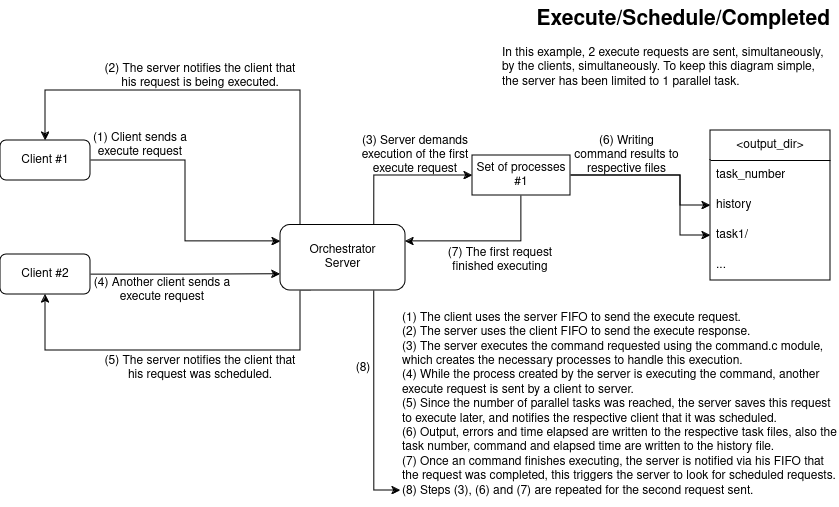

The diagram above was exported from draw.io. Its source (the exported page's mxGraphModel, read from the mxfile embedded in the PNG):
<mxGraphModel dx="880" dy="495" grid="1" gridSize="10" guides="1" tooltips="1" connect="1" arrows="1" fold="1" page="1" pageScale="1" pageWidth="850" pageHeight="1100" math="0" shadow="0">
  <root>
    <mxCell id="0" />
    <mxCell id="1" parent="0" />
    <mxCell id="OTiAG1ZagbwWr7k3xQRL-14" style="edgeStyle=orthogonalEdgeStyle;rounded=0;orthogonalLoop=1;jettySize=auto;html=1;exitX=1;exitY=0.5;exitDx=0;exitDy=0;entryX=0;entryY=0.75;entryDx=0;entryDy=0;" parent="1" source="OTiAG1ZagbwWr7k3xQRL-2" target="OTiAG1ZagbwWr7k3xQRL-16" edge="1">
      <mxGeometry relative="1" as="geometry">
        <mxPoint x="370" y="334.02200000000005" as="targetPoint" />
      </mxGeometry>
    </mxCell>
    <mxCell id="OTiAG1ZagbwWr7k3xQRL-2" value="Client #2" style="rounded=1;whiteSpace=wrap;html=1;" parent="1" vertex="1">
      <mxGeometry x="60" y="324" width="90" height="40" as="geometry" />
    </mxCell>
    <mxCell id="OTiAG1ZagbwWr7k3xQRL-4" style="edgeStyle=orthogonalEdgeStyle;rounded=0;orthogonalLoop=1;jettySize=auto;html=1;exitX=1;exitY=0.5;exitDx=0;exitDy=0;entryX=0;entryY=0.25;entryDx=0;entryDy=0;" parent="1" source="OTiAG1ZagbwWr7k3xQRL-3" target="OTiAG1ZagbwWr7k3xQRL-16" edge="1">
      <mxGeometry relative="1" as="geometry">
        <mxPoint x="370" y="307.25" as="targetPoint" />
      </mxGeometry>
    </mxCell>
    <mxCell id="OTiAG1ZagbwWr7k3xQRL-3" value="Client #1" style="rounded=1;whiteSpace=wrap;html=1;" parent="1" vertex="1">
      <mxGeometry x="60" y="210" width="90" height="40" as="geometry" />
    </mxCell>
    <mxCell id="OTiAG1ZagbwWr7k3xQRL-6" value="(1) Client sends a execute request" style="text;html=1;align=center;verticalAlign=middle;whiteSpace=wrap;rounded=0;" parent="1" vertex="1">
      <mxGeometry x="130" y="200" width="140" height="30" as="geometry" />
    </mxCell>
    <mxCell id="OTiAG1ZagbwWr7k3xQRL-9" value="&amp;lt;output_dir&amp;gt;" style="swimlane;fontStyle=0;childLayout=stackLayout;horizontal=1;startSize=30;horizontalStack=0;resizeParent=1;resizeParentMax=0;resizeLast=0;collapsible=1;marginBottom=0;whiteSpace=wrap;html=1;" parent="1" vertex="1">
      <mxGeometry x="770" y="200" width="120" height="150" as="geometry" />
    </mxCell>
    <mxCell id="OTiAG1ZagbwWr7k3xQRL-10" value="task_number" style="text;strokeColor=none;fillColor=none;align=left;verticalAlign=middle;spacingLeft=4;spacingRight=4;overflow=hidden;points=[[0,0.5],[1,0.5]];portConstraint=eastwest;rotatable=0;whiteSpace=wrap;html=1;" parent="OTiAG1ZagbwWr7k3xQRL-9" vertex="1">
      <mxGeometry y="30" width="120" height="30" as="geometry" />
    </mxCell>
    <mxCell id="qVnQ6gSnVdwOvjy4rbDo-1" value="history" style="text;strokeColor=none;fillColor=none;align=left;verticalAlign=middle;spacingLeft=4;spacingRight=4;overflow=hidden;points=[[0,0.5],[1,0.5]];portConstraint=eastwest;rotatable=0;whiteSpace=wrap;html=1;" vertex="1" parent="OTiAG1ZagbwWr7k3xQRL-9">
      <mxGeometry y="60" width="120" height="30" as="geometry" />
    </mxCell>
    <mxCell id="OTiAG1ZagbwWr7k3xQRL-11" value="task1/" style="text;strokeColor=none;fillColor=none;align=left;verticalAlign=middle;spacingLeft=4;spacingRight=4;overflow=hidden;points=[[0,0.5],[1,0.5]];portConstraint=eastwest;rotatable=0;whiteSpace=wrap;html=1;" parent="OTiAG1ZagbwWr7k3xQRL-9" vertex="1">
      <mxGeometry y="90" width="120" height="30" as="geometry" />
    </mxCell>
    <mxCell id="OTiAG1ZagbwWr7k3xQRL-13" value="..." style="text;strokeColor=none;fillColor=none;align=left;verticalAlign=middle;spacingLeft=4;spacingRight=4;overflow=hidden;points=[[0,0.5],[1,0.5]];portConstraint=eastwest;rotatable=0;whiteSpace=wrap;html=1;" parent="OTiAG1ZagbwWr7k3xQRL-9" vertex="1">
      <mxGeometry y="120" width="120" height="30" as="geometry" />
    </mxCell>
    <mxCell id="OTiAG1ZagbwWr7k3xQRL-22" style="edgeStyle=orthogonalEdgeStyle;rounded=0;orthogonalLoop=1;jettySize=auto;html=1;entryX=0.5;entryY=0;entryDx=0;entryDy=0;" parent="1" source="OTiAG1ZagbwWr7k3xQRL-16" target="OTiAG1ZagbwWr7k3xQRL-3" edge="1">
      <mxGeometry relative="1" as="geometry">
        <Array as="points">
          <mxPoint x="360" y="160" />
          <mxPoint x="105" y="160" />
        </Array>
      </mxGeometry>
    </mxCell>
    <mxCell id="OTiAG1ZagbwWr7k3xQRL-25" style="edgeStyle=orthogonalEdgeStyle;rounded=0;orthogonalLoop=1;jettySize=auto;html=1;exitX=0.25;exitY=1;exitDx=0;exitDy=0;entryX=0.5;entryY=1;entryDx=0;entryDy=0;" parent="1" source="OTiAG1ZagbwWr7k3xQRL-16" target="OTiAG1ZagbwWr7k3xQRL-2" edge="1">
      <mxGeometry relative="1" as="geometry">
        <Array as="points">
          <mxPoint x="360" y="360" />
          <mxPoint x="360" y="420" />
          <mxPoint x="105" y="420" />
        </Array>
      </mxGeometry>
    </mxCell>
    <mxCell id="OTiAG1ZagbwWr7k3xQRL-30" style="edgeStyle=orthogonalEdgeStyle;rounded=0;orthogonalLoop=1;jettySize=auto;html=1;exitX=0.75;exitY=0;exitDx=0;exitDy=0;entryX=0;entryY=0.5;entryDx=0;entryDy=0;" parent="1" source="OTiAG1ZagbwWr7k3xQRL-16" target="OTiAG1ZagbwWr7k3xQRL-29" edge="1">
      <mxGeometry relative="1" as="geometry" />
    </mxCell>
    <mxCell id="OTiAG1ZagbwWr7k3xQRL-37" style="edgeStyle=orthogonalEdgeStyle;rounded=0;orthogonalLoop=1;jettySize=auto;html=1;exitX=0.75;exitY=1;exitDx=0;exitDy=0;" parent="1" source="OTiAG1ZagbwWr7k3xQRL-16" edge="1">
      <mxGeometry relative="1" as="geometry">
        <mxPoint x="460" y="560" as="targetPoint" />
        <Array as="points">
          <mxPoint x="434" y="560" />
        </Array>
      </mxGeometry>
    </mxCell>
    <mxCell id="OTiAG1ZagbwWr7k3xQRL-16" value="Orchestrator&lt;br&gt;Server" style="rounded=1;whiteSpace=wrap;html=1;" parent="1" vertex="1">
      <mxGeometry x="340" y="294.5" width="125" height="65.5" as="geometry" />
    </mxCell>
    <mxCell id="OTiAG1ZagbwWr7k3xQRL-18" value="&lt;h1 align=&quot;right&quot; style=&quot;margin-top: 0px; font-size: 21px;&quot;&gt;Execute/Schedule/Completed&lt;br&gt;&lt;/h1&gt;&lt;p&gt;In this example, 2 execute requests are sent, &lt;span class=&quot;yKMVIe&quot; aria-level=&quot;1&quot; role=&quot;heading&quot;&gt;simultaneously&lt;/span&gt;, by the clients, &lt;span class=&quot;yKMVIe&quot; aria-level=&quot;1&quot; role=&quot;heading&quot;&gt;simultaneously&lt;/span&gt;. To keep this diagram simple, the server has been limited to 1 parallel task.&lt;br&gt;&lt;/p&gt;" style="text;html=1;whiteSpace=wrap;overflow=hidden;rounded=0;" parent="1" vertex="1">
      <mxGeometry x="560" y="70" width="330" height="120" as="geometry" />
    </mxCell>
    <mxCell id="OTiAG1ZagbwWr7k3xQRL-19" value="(2) The server notifies the client&amp;nbsp;that his request is being executed." style="text;html=1;align=center;verticalAlign=middle;whiteSpace=wrap;rounded=0;" parent="1" vertex="1">
      <mxGeometry x="160" y="131" width="200" height="30" as="geometry" />
    </mxCell>
    <mxCell id="OTiAG1ZagbwWr7k3xQRL-23" value="&lt;div&gt;(1) The client uses the server FIFO to send the execute request.&lt;/div&gt;&lt;div&gt;(2) The server uses the client FIFO to send the execute response.&lt;br&gt;&lt;/div&gt;&lt;div&gt;(3) The server executes the command requested using the command.c module, which creates the necessary processes to handle this execution.&lt;/div&gt;&lt;div&gt;(4) While the process created by the server is executing the command, another execute request is sent by a client to server.&lt;br&gt;&lt;/div&gt;&lt;div&gt;(5) Since the number of parallel tasks was reached, the server saves this request to execute later, and notifies the respective client that it was scheduled.&lt;br&gt;&lt;/div&gt;&lt;div&gt;(6) Output, errors and time elapsed are written to the respective task files, also the task number, command and elapsed time are written to the history file.&lt;br&gt;&lt;/div&gt;&lt;div&gt;(7) Once an command finishes executing, the server is notified via his FIFO that the request was completed, this triggers the server to look for scheduled requests.&lt;/div&gt;&lt;div&gt;(8) Steps (3), (6) and (7) are repeated for the second request sent.&lt;br&gt;&lt;/div&gt;" style="text;html=1;whiteSpace=wrap;overflow=hidden;rounded=0;" parent="1" vertex="1">
      <mxGeometry x="460" y="374" width="437.75" height="200" as="geometry" />
    </mxCell>
    <mxCell id="OTiAG1ZagbwWr7k3xQRL-24" value="(4) Another client sends a execute request" style="text;html=1;align=center;verticalAlign=middle;whiteSpace=wrap;rounded=0;" parent="1" vertex="1">
      <mxGeometry x="152" y="345" width="140" height="30" as="geometry" />
    </mxCell>
    <mxCell id="OTiAG1ZagbwWr7k3xQRL-27" value="(5) The server notifies the client&amp;nbsp;that his request was scheduled." style="text;html=1;align=center;verticalAlign=middle;whiteSpace=wrap;rounded=0;" parent="1" vertex="1">
      <mxGeometry x="160" y="423" width="200" height="30" as="geometry" />
    </mxCell>
    <mxCell id="OTiAG1ZagbwWr7k3xQRL-32" style="edgeStyle=orthogonalEdgeStyle;rounded=0;orthogonalLoop=1;jettySize=auto;html=1;exitX=0.5;exitY=1;exitDx=0;exitDy=0;entryX=1;entryY=0.25;entryDx=0;entryDy=0;" parent="1" source="OTiAG1ZagbwWr7k3xQRL-29" target="OTiAG1ZagbwWr7k3xQRL-16" edge="1">
      <mxGeometry relative="1" as="geometry" />
    </mxCell>
    <mxCell id="OTiAG1ZagbwWr7k3xQRL-35" style="edgeStyle=orthogonalEdgeStyle;rounded=0;orthogonalLoop=1;jettySize=auto;html=1;exitX=1;exitY=0.5;exitDx=0;exitDy=0;entryX=0;entryY=0.5;entryDx=0;entryDy=0;" parent="1" source="OTiAG1ZagbwWr7k3xQRL-29" target="OTiAG1ZagbwWr7k3xQRL-11" edge="1">
      <mxGeometry relative="1" as="geometry">
        <Array as="points">
          <mxPoint x="740" y="245" />
          <mxPoint x="740" y="305" />
        </Array>
        <mxPoint x="660" y="300" as="targetPoint" />
      </mxGeometry>
    </mxCell>
    <mxCell id="qVnQ6gSnVdwOvjy4rbDo-2" style="edgeStyle=orthogonalEdgeStyle;rounded=0;orthogonalLoop=1;jettySize=auto;html=1;entryX=0;entryY=0.5;entryDx=0;entryDy=0;" edge="1" parent="1" source="OTiAG1ZagbwWr7k3xQRL-29" target="qVnQ6gSnVdwOvjy4rbDo-1">
      <mxGeometry relative="1" as="geometry">
        <Array as="points">
          <mxPoint x="740" y="245" />
          <mxPoint x="740" y="275" />
        </Array>
      </mxGeometry>
    </mxCell>
    <mxCell id="OTiAG1ZagbwWr7k3xQRL-29" value="Set of processes #1" style="rounded=0;whiteSpace=wrap;html=1;" parent="1" vertex="1">
      <mxGeometry x="532" y="225" width="98" height="40" as="geometry" />
    </mxCell>
    <mxCell id="OTiAG1ZagbwWr7k3xQRL-31" value="(3) Server demands execution of the first execute request" style="text;html=1;align=center;verticalAlign=middle;whiteSpace=wrap;rounded=0;" parent="1" vertex="1">
      <mxGeometry x="415" y="210" width="120" height="30" as="geometry" />
    </mxCell>
    <mxCell id="OTiAG1ZagbwWr7k3xQRL-33" value="(7) The first request finished executing" style="text;html=1;align=center;verticalAlign=middle;whiteSpace=wrap;rounded=0;" parent="1" vertex="1">
      <mxGeometry x="500" y="315" width="120" height="30" as="geometry" />
    </mxCell>
    <mxCell id="OTiAG1ZagbwWr7k3xQRL-36" value="(6) Writing command results to respective files" style="text;html=1;align=center;verticalAlign=middle;whiteSpace=wrap;rounded=0;" parent="1" vertex="1">
      <mxGeometry x="630" y="210" width="113" height="30" as="geometry" />
    </mxCell>
    <mxCell id="OTiAG1ZagbwWr7k3xQRL-38" value="(8)" style="text;html=1;align=center;verticalAlign=middle;whiteSpace=wrap;rounded=0;" parent="1" vertex="1">
      <mxGeometry x="393" y="423" width="60" height="30" as="geometry" />
    </mxCell>
  </root>
</mxGraphModel>